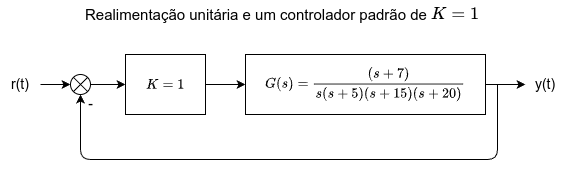

The diagram above was exported from draw.io. Its source (the exported page's mxGraphModel, read from the mxfile embedded in the PNG):
<mxGraphModel dx="719" dy="526" grid="1" gridSize="10" guides="1" tooltips="1" connect="1" arrows="1" fold="1" page="1" pageScale="1" pageWidth="850" pageHeight="1100" background="#ffffff" math="1" shadow="0">
  <root>
    <mxCell id="0" />
    <mxCell id="1" parent="0" />
    <mxCell id="4" value="" style="edgeStyle=none;html=1;" parent="1" source="2" target="3" edge="1">
      <mxGeometry relative="1" as="geometry" />
    </mxCell>
    <mxCell id="2" value="$$K = 1$$" style="rounded=0;whiteSpace=wrap;html=1;" parent="1" vertex="1">
      <mxGeometry x="268" y="525" width="80" height="60" as="geometry" />
    </mxCell>
    <mxCell id="5" style="edgeStyle=none;html=1;entryX=0.5;entryY=1;entryDx=0;entryDy=0;" parent="1" target="12" edge="1">
      <mxGeometry relative="1" as="geometry">
        <Array as="points">
          <mxPoint x="640" y="630" />
          <mxPoint x="223" y="630" />
        </Array>
        <mxPoint x="640" y="555" as="sourcePoint" />
      </mxGeometry>
    </mxCell>
    <mxCell id="16" value="&lt;font style=&quot;font-size: 14px;&quot;&gt;-&lt;/font&gt;" style="edgeLabel;html=1;align=center;verticalAlign=middle;resizable=0;points=[];" parent="5" vertex="1" connectable="0">
      <mxGeometry x="0.9293" y="1" relative="1" as="geometry">
        <mxPoint x="11" y="-10" as="offset" />
      </mxGeometry>
    </mxCell>
    <mxCell id="9" value="" style="edgeStyle=none;html=1;" parent="1" source="3" target="8" edge="1">
      <mxGeometry relative="1" as="geometry" />
    </mxCell>
    <mxCell id="3" value="$$G(s) = \frac{(s + 7)}{s(s + 5)(s + 15)(s + 20)}$$" style="rounded=0;whiteSpace=wrap;html=1;" parent="1" vertex="1">
      <mxGeometry x="388" y="525" width="240" height="60" as="geometry" />
    </mxCell>
    <mxCell id="15" value="" style="edgeStyle=none;html=1;" parent="1" source="6" target="12" edge="1">
      <mxGeometry relative="1" as="geometry" />
    </mxCell>
    <mxCell id="6" value="&lt;font style=&quot;font-size: 14px;&quot;&gt;r(t)&lt;/font&gt;" style="text;html=1;align=center;verticalAlign=middle;whiteSpace=wrap;rounded=0;" parent="1" vertex="1">
      <mxGeometry x="143" y="540" width="40" height="30" as="geometry" />
    </mxCell>
    <mxCell id="8" value="&lt;font style=&quot;font-size: 14px;&quot;&gt;y(t)&lt;/font&gt;" style="text;html=1;align=center;verticalAlign=middle;whiteSpace=wrap;rounded=0;" parent="1" vertex="1">
      <mxGeometry x="668" y="540" width="40" height="30" as="geometry" />
    </mxCell>
    <mxCell id="11" value="&lt;font style=&quot;font-size: 15px;&quot;&gt;Realimentação unitária e um controlador padrão de \(K = 1\)&lt;/font&gt;" style="text;html=1;align=center;verticalAlign=middle;whiteSpace=wrap;rounded=0;" parent="1" vertex="1">
      <mxGeometry x="210" y="470" width="430" height="30" as="geometry" />
    </mxCell>
    <mxCell id="14" value="" style="edgeStyle=none;html=1;" parent="1" source="12" target="2" edge="1">
      <mxGeometry relative="1" as="geometry" />
    </mxCell>
    <mxCell id="12" value="" style="shape=sumEllipse;perimeter=ellipsePerimeter;whiteSpace=wrap;html=1;backgroundOutline=1;" parent="1" vertex="1">
      <mxGeometry x="213" y="545" width="20" height="20" as="geometry" />
    </mxCell>
  </root>
</mxGraphModel>